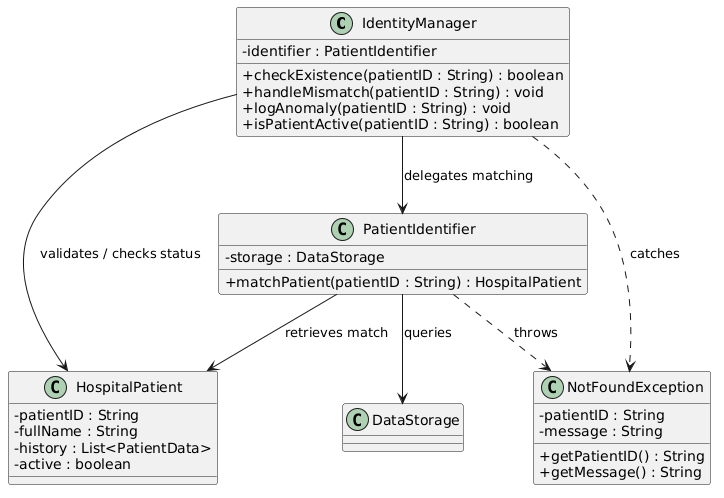

The diagram above was rendered by PlantUML. Its source (embedded in the PNG):
@startuml
skinparam classAttributeIconSize 0


class IdentityManager {
    - identifier : PatientIdentifier

    + checkExistence(patientID : String) : boolean
    + handleMismatch(patientID : String) : void
    + logAnomaly(patientID : String) : void
    + isPatientActive(patientID : String) : boolean
}

class PatientIdentifier {
    - storage : DataStorage

    + matchPatient(patientID : String) : HospitalPatient
}

class HospitalPatient {
    - patientID : String
    - fullName : String
    - history : List<PatientData>
    - active : boolean
}

class DataStorage

class NotFoundException {
    - patientID : String
    - message : String

    + getPatientID() : String
    + getMessage() : String
}

IdentityManager --> PatientIdentifier : delegates matching
IdentityManager --> HospitalPatient : validates / checks status

PatientIdentifier --> DataStorage : queries
PatientIdentifier --> HospitalPatient : retrieves match
PatientIdentifier ..> NotFoundException : throws

IdentityManager ..> NotFoundException : catches
@enduml